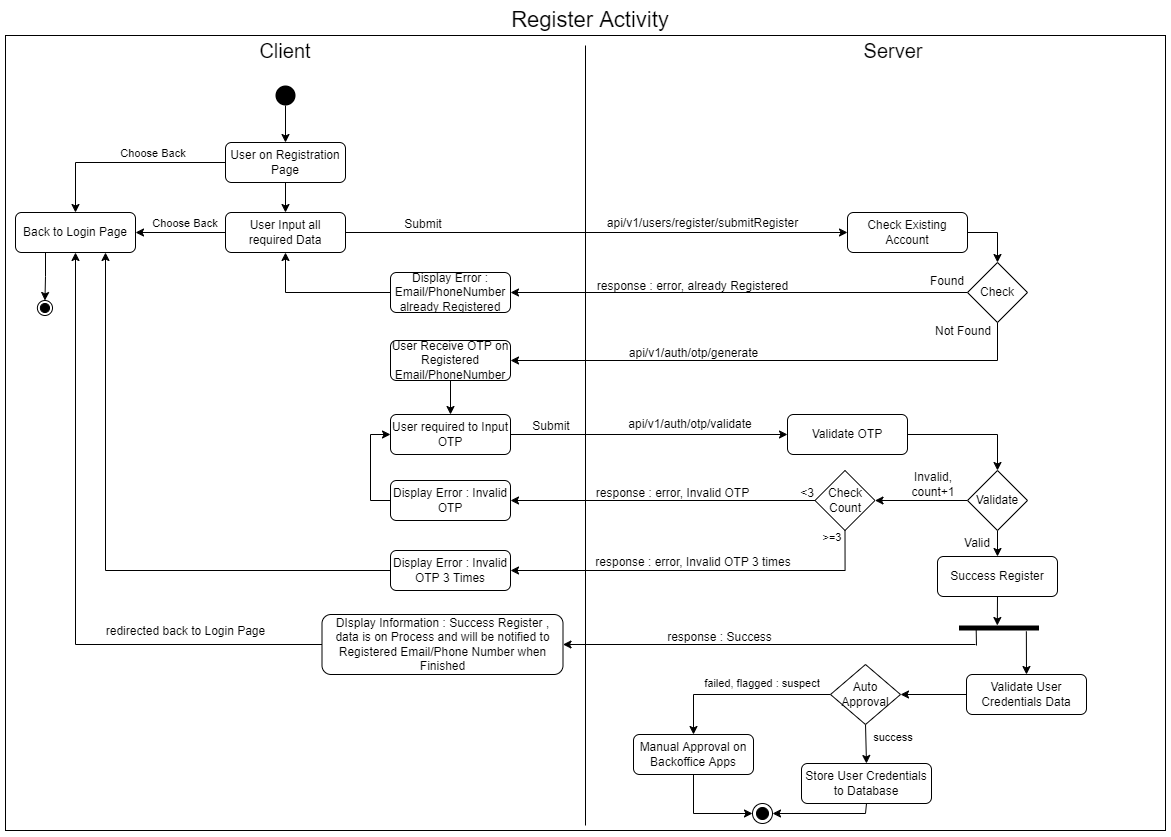

The diagram above was exported from draw.io. Its source (the exported page's mxGraphModel, read from the mxfile embedded in the PNG):
<mxGraphModel dx="1117" dy="576" grid="1" gridSize="10" guides="1" tooltips="1" connect="1" arrows="1" fold="1" page="1" pageScale="1" pageWidth="1169" pageHeight="827" math="0" shadow="0">
  <root>
    <mxCell id="0" />
    <mxCell id="1" parent="0" />
    <mxCell id="6CVBXpvwVUnIvhI8GGSE-105" value="" style="rounded=0;whiteSpace=wrap;html=1;fontSize=20;" vertex="1" parent="1">
      <mxGeometry y="30" width="1160" height="795" as="geometry" />
    </mxCell>
    <mxCell id="6CVBXpvwVUnIvhI8GGSE-1" value="Register Activity" style="text;html=1;strokeColor=none;fillColor=none;align=center;verticalAlign=middle;whiteSpace=wrap;rounded=0;fontSize=22;" vertex="1" parent="1">
      <mxGeometry x="505" width="160" height="30" as="geometry" />
    </mxCell>
    <mxCell id="6CVBXpvwVUnIvhI8GGSE-5" style="edgeStyle=orthogonalEdgeStyle;rounded=0;orthogonalLoop=1;jettySize=auto;html=1;exitX=0.5;exitY=1;exitDx=0;exitDy=0;entryX=0.5;entryY=0;entryDx=0;entryDy=0;fontSize=12;" edge="1" parent="1" source="6CVBXpvwVUnIvhI8GGSE-2" target="6CVBXpvwVUnIvhI8GGSE-4">
      <mxGeometry relative="1" as="geometry" />
    </mxCell>
    <mxCell id="6CVBXpvwVUnIvhI8GGSE-2" value="" style="ellipse;fillColor=#000000;strokeColor=none;fontSize=22;" vertex="1" parent="1">
      <mxGeometry x="270" y="80" width="20" height="20" as="geometry" />
    </mxCell>
    <mxCell id="6CVBXpvwVUnIvhI8GGSE-3" value="" style="endArrow=none;html=1;rounded=0;fontSize=22;" edge="1" parent="1">
      <mxGeometry width="50" height="50" relative="1" as="geometry">
        <mxPoint x="580" y="820" as="sourcePoint" />
        <mxPoint x="580" y="40" as="targetPoint" />
      </mxGeometry>
    </mxCell>
    <mxCell id="6CVBXpvwVUnIvhI8GGSE-7" style="edgeStyle=orthogonalEdgeStyle;rounded=0;orthogonalLoop=1;jettySize=auto;html=1;exitX=0.5;exitY=1;exitDx=0;exitDy=0;entryX=0.5;entryY=0;entryDx=0;entryDy=0;fontSize=12;" edge="1" parent="1" source="6CVBXpvwVUnIvhI8GGSE-4" target="6CVBXpvwVUnIvhI8GGSE-6">
      <mxGeometry relative="1" as="geometry" />
    </mxCell>
    <mxCell id="6CVBXpvwVUnIvhI8GGSE-64" style="edgeStyle=orthogonalEdgeStyle;rounded=0;orthogonalLoop=1;jettySize=auto;html=1;exitX=0;exitY=0.5;exitDx=0;exitDy=0;entryX=0.5;entryY=0;entryDx=0;entryDy=0;fontSize=11;" edge="1" parent="1" source="6CVBXpvwVUnIvhI8GGSE-4" target="6CVBXpvwVUnIvhI8GGSE-19">
      <mxGeometry relative="1" as="geometry" />
    </mxCell>
    <mxCell id="6CVBXpvwVUnIvhI8GGSE-4" value="User on Registration Page" style="rounded=1;whiteSpace=wrap;html=1;fontSize=12;" vertex="1" parent="1">
      <mxGeometry x="220" y="137" width="120" height="40" as="geometry" />
    </mxCell>
    <mxCell id="6CVBXpvwVUnIvhI8GGSE-9" style="edgeStyle=orthogonalEdgeStyle;rounded=0;orthogonalLoop=1;jettySize=auto;html=1;exitX=1;exitY=0.5;exitDx=0;exitDy=0;entryX=0;entryY=0.5;entryDx=0;entryDy=0;fontSize=12;" edge="1" parent="1" source="6CVBXpvwVUnIvhI8GGSE-6" target="6CVBXpvwVUnIvhI8GGSE-8">
      <mxGeometry relative="1" as="geometry" />
    </mxCell>
    <mxCell id="6CVBXpvwVUnIvhI8GGSE-56" style="edgeStyle=orthogonalEdgeStyle;rounded=0;orthogonalLoop=1;jettySize=auto;html=1;exitX=0;exitY=0.5;exitDx=0;exitDy=0;entryX=1;entryY=0.5;entryDx=0;entryDy=0;fontSize=12;" edge="1" parent="1" source="6CVBXpvwVUnIvhI8GGSE-6" target="6CVBXpvwVUnIvhI8GGSE-19">
      <mxGeometry relative="1" as="geometry" />
    </mxCell>
    <mxCell id="6CVBXpvwVUnIvhI8GGSE-6" value="User Input all required Data" style="rounded=1;whiteSpace=wrap;html=1;fontSize=12;" vertex="1" parent="1">
      <mxGeometry x="220" y="207" width="120" height="40" as="geometry" />
    </mxCell>
    <mxCell id="6CVBXpvwVUnIvhI8GGSE-12" style="edgeStyle=orthogonalEdgeStyle;rounded=0;orthogonalLoop=1;jettySize=auto;html=1;exitX=1;exitY=0.5;exitDx=0;exitDy=0;entryX=0.5;entryY=0;entryDx=0;entryDy=0;fontSize=12;" edge="1" parent="1" source="6CVBXpvwVUnIvhI8GGSE-8" target="6CVBXpvwVUnIvhI8GGSE-11">
      <mxGeometry relative="1" as="geometry">
        <mxPoint x="922" y="227" as="sourcePoint" />
      </mxGeometry>
    </mxCell>
    <mxCell id="6CVBXpvwVUnIvhI8GGSE-8" value="Check Existing Account" style="rounded=1;whiteSpace=wrap;html=1;fontSize=12;" vertex="1" parent="1">
      <mxGeometry x="842" y="207" width="120" height="40" as="geometry" />
    </mxCell>
    <mxCell id="6CVBXpvwVUnIvhI8GGSE-10" value="Submit" style="text;html=1;strokeColor=none;fillColor=none;align=center;verticalAlign=middle;whiteSpace=wrap;rounded=0;fontSize=12;" vertex="1" parent="1">
      <mxGeometry x="388" y="204" width="60" height="30" as="geometry" />
    </mxCell>
    <mxCell id="6CVBXpvwVUnIvhI8GGSE-14" style="edgeStyle=orthogonalEdgeStyle;rounded=0;orthogonalLoop=1;jettySize=auto;html=1;exitX=0;exitY=0.5;exitDx=0;exitDy=0;entryX=1;entryY=0.5;entryDx=0;entryDy=0;fontSize=12;" edge="1" parent="1" source="6CVBXpvwVUnIvhI8GGSE-11" target="6CVBXpvwVUnIvhI8GGSE-13">
      <mxGeometry relative="1" as="geometry" />
    </mxCell>
    <mxCell id="6CVBXpvwVUnIvhI8GGSE-101" style="edgeStyle=orthogonalEdgeStyle;rounded=0;orthogonalLoop=1;jettySize=auto;html=1;exitX=0.5;exitY=1;exitDx=0;exitDy=0;entryX=1;entryY=0.5;entryDx=0;entryDy=0;fontSize=11;" edge="1" parent="1" source="6CVBXpvwVUnIvhI8GGSE-11" target="6CVBXpvwVUnIvhI8GGSE-28">
      <mxGeometry relative="1" as="geometry" />
    </mxCell>
    <mxCell id="6CVBXpvwVUnIvhI8GGSE-11" value="Check" style="rhombus;whiteSpace=wrap;html=1;fontSize=12;" vertex="1" parent="1">
      <mxGeometry x="962" y="257" width="60" height="60" as="geometry" />
    </mxCell>
    <mxCell id="6CVBXpvwVUnIvhI8GGSE-17" style="edgeStyle=orthogonalEdgeStyle;rounded=0;orthogonalLoop=1;jettySize=auto;html=1;exitX=0;exitY=0.5;exitDx=0;exitDy=0;entryX=0.5;entryY=1;entryDx=0;entryDy=0;fontSize=12;" edge="1" parent="1" source="6CVBXpvwVUnIvhI8GGSE-13" target="6CVBXpvwVUnIvhI8GGSE-6">
      <mxGeometry relative="1" as="geometry" />
    </mxCell>
    <mxCell id="6CVBXpvwVUnIvhI8GGSE-13" value="Display Error : Email/PhoneNumber already Registered" style="rounded=1;whiteSpace=wrap;html=1;fontSize=12;" vertex="1" parent="1">
      <mxGeometry x="385" y="267" width="120" height="40" as="geometry" />
    </mxCell>
    <mxCell id="6CVBXpvwVUnIvhI8GGSE-15" value="Found" style="text;html=1;strokeColor=none;fillColor=none;align=center;verticalAlign=middle;whiteSpace=wrap;rounded=0;fontSize=12;" vertex="1" parent="1">
      <mxGeometry x="912" y="261" width="60" height="30" as="geometry" />
    </mxCell>
    <mxCell id="6CVBXpvwVUnIvhI8GGSE-16" value="response : error, already Registered" style="text;html=1;strokeColor=none;fillColor=none;align=center;verticalAlign=middle;whiteSpace=wrap;rounded=0;fontSize=12;" vertex="1" parent="1">
      <mxGeometry x="590" y="270" width="195" height="21" as="geometry" />
    </mxCell>
    <mxCell id="6CVBXpvwVUnIvhI8GGSE-22" style="edgeStyle=orthogonalEdgeStyle;rounded=0;orthogonalLoop=1;jettySize=auto;html=1;exitX=0.25;exitY=1;exitDx=0;exitDy=0;fontSize=12;" edge="1" parent="1" source="6CVBXpvwVUnIvhI8GGSE-19" target="6CVBXpvwVUnIvhI8GGSE-23">
      <mxGeometry relative="1" as="geometry">
        <mxPoint x="39.888888888888914" y="310" as="targetPoint" />
      </mxGeometry>
    </mxCell>
    <mxCell id="6CVBXpvwVUnIvhI8GGSE-19" value="Back to Login Page" style="rounded=1;whiteSpace=wrap;html=1;fontSize=12;" vertex="1" parent="1">
      <mxGeometry x="10" y="207" width="120" height="40" as="geometry" />
    </mxCell>
    <mxCell id="6CVBXpvwVUnIvhI8GGSE-23" value="" style="ellipse;html=1;shape=endState;fillColor=strokeColor;fontSize=12;" vertex="1" parent="1">
      <mxGeometry x="31.89" y="295" width="15.11" height="15" as="geometry" />
    </mxCell>
    <mxCell id="6CVBXpvwVUnIvhI8GGSE-48" style="edgeStyle=orthogonalEdgeStyle;rounded=0;orthogonalLoop=1;jettySize=auto;html=1;exitX=1;exitY=0.5;exitDx=0;exitDy=0;entryX=0;entryY=0.5;entryDx=0;entryDy=0;fontSize=12;" edge="1" parent="1" source="6CVBXpvwVUnIvhI8GGSE-24" target="6CVBXpvwVUnIvhI8GGSE-30">
      <mxGeometry relative="1" as="geometry" />
    </mxCell>
    <mxCell id="6CVBXpvwVUnIvhI8GGSE-24" value="User required to Input OTP" style="rounded=1;whiteSpace=wrap;html=1;fontSize=12;" vertex="1" parent="1">
      <mxGeometry x="385" y="409" width="120" height="40" as="geometry" />
    </mxCell>
    <mxCell id="6CVBXpvwVUnIvhI8GGSE-26" value="Not Found" style="text;html=1;strokeColor=none;fillColor=none;align=center;verticalAlign=middle;whiteSpace=wrap;rounded=0;fontSize=12;" vertex="1" parent="1">
      <mxGeometry x="928" y="311" width="60" height="30" as="geometry" />
    </mxCell>
    <mxCell id="6CVBXpvwVUnIvhI8GGSE-27" value="api/v1/auth/otp/generate" style="text;html=1;strokeColor=none;fillColor=none;align=center;verticalAlign=middle;whiteSpace=wrap;rounded=0;fontSize=12;" vertex="1" parent="1">
      <mxGeometry x="616.75" y="333" width="142.5" height="30" as="geometry" />
    </mxCell>
    <mxCell id="6CVBXpvwVUnIvhI8GGSE-45" style="edgeStyle=orthogonalEdgeStyle;rounded=0;orthogonalLoop=1;jettySize=auto;html=1;exitX=0.5;exitY=1;exitDx=0;exitDy=0;entryX=0.5;entryY=0;entryDx=0;entryDy=0;fontSize=12;" edge="1" parent="1" source="6CVBXpvwVUnIvhI8GGSE-28" target="6CVBXpvwVUnIvhI8GGSE-24">
      <mxGeometry relative="1" as="geometry" />
    </mxCell>
    <mxCell id="6CVBXpvwVUnIvhI8GGSE-28" value="User Receive OTP on Registered Email/PhoneNumber" style="rounded=1;whiteSpace=wrap;html=1;fontSize=12;" vertex="1" parent="1">
      <mxGeometry x="385" y="335" width="120" height="40" as="geometry" />
    </mxCell>
    <mxCell id="6CVBXpvwVUnIvhI8GGSE-37" style="edgeStyle=orthogonalEdgeStyle;rounded=0;orthogonalLoop=1;jettySize=auto;html=1;exitX=1;exitY=0.5;exitDx=0;exitDy=0;entryX=0.5;entryY=0;entryDx=0;entryDy=0;fontSize=12;" edge="1" parent="1" source="6CVBXpvwVUnIvhI8GGSE-30" target="6CVBXpvwVUnIvhI8GGSE-34">
      <mxGeometry relative="1" as="geometry" />
    </mxCell>
    <mxCell id="6CVBXpvwVUnIvhI8GGSE-30" value="Validate OTP" style="rounded=1;whiteSpace=wrap;html=1;fontSize=12;" vertex="1" parent="1">
      <mxGeometry x="782" y="409" width="120" height="40" as="geometry" />
    </mxCell>
    <mxCell id="6CVBXpvwVUnIvhI8GGSE-32" value="Submit" style="text;html=1;strokeColor=none;fillColor=none;align=center;verticalAlign=middle;whiteSpace=wrap;rounded=0;fontSize=12;" vertex="1" parent="1">
      <mxGeometry x="516" y="406" width="60" height="30" as="geometry" />
    </mxCell>
    <mxCell id="6CVBXpvwVUnIvhI8GGSE-39" style="edgeStyle=orthogonalEdgeStyle;rounded=0;orthogonalLoop=1;jettySize=auto;html=1;exitX=0;exitY=0.5;exitDx=0;exitDy=0;entryX=1;entryY=0.5;entryDx=0;entryDy=0;fontSize=12;" edge="1" parent="1" source="6CVBXpvwVUnIvhI8GGSE-34" target="6CVBXpvwVUnIvhI8GGSE-38">
      <mxGeometry relative="1" as="geometry">
        <mxPoint x="952" y="495" as="sourcePoint" />
      </mxGeometry>
    </mxCell>
    <mxCell id="6CVBXpvwVUnIvhI8GGSE-73" style="edgeStyle=orthogonalEdgeStyle;rounded=0;orthogonalLoop=1;jettySize=auto;html=1;exitX=0.5;exitY=1;exitDx=0;exitDy=0;entryX=0.5;entryY=0;entryDx=0;entryDy=0;fontSize=11;" edge="1" parent="1" source="6CVBXpvwVUnIvhI8GGSE-34" target="6CVBXpvwVUnIvhI8GGSE-68">
      <mxGeometry relative="1" as="geometry">
        <mxPoint x="991.76" y="561.8149999999999" as="targetPoint" />
      </mxGeometry>
    </mxCell>
    <mxCell id="6CVBXpvwVUnIvhI8GGSE-34" value="Validate" style="rhombus;whiteSpace=wrap;html=1;fontSize=12;" vertex="1" parent="1">
      <mxGeometry x="962" y="465" width="60" height="60" as="geometry" />
    </mxCell>
    <mxCell id="6CVBXpvwVUnIvhI8GGSE-35" value="Invalid, count+1" style="text;html=1;strokeColor=none;fillColor=none;align=center;verticalAlign=middle;whiteSpace=wrap;rounded=0;fontSize=12;" vertex="1" parent="1">
      <mxGeometry x="894" y="464" width="68" height="30" as="geometry" />
    </mxCell>
    <mxCell id="6CVBXpvwVUnIvhI8GGSE-36" value="Valid" style="text;html=1;strokeColor=none;fillColor=none;align=center;verticalAlign=middle;whiteSpace=wrap;rounded=0;fontSize=12;" vertex="1" parent="1">
      <mxGeometry x="941.5" y="523" width="60" height="30" as="geometry" />
    </mxCell>
    <mxCell id="6CVBXpvwVUnIvhI8GGSE-42" style="edgeStyle=orthogonalEdgeStyle;rounded=0;orthogonalLoop=1;jettySize=auto;html=1;exitX=0;exitY=0.5;exitDx=0;exitDy=0;entryX=1;entryY=0.5;entryDx=0;entryDy=0;fontSize=12;" edge="1" parent="1" source="6CVBXpvwVUnIvhI8GGSE-38" target="6CVBXpvwVUnIvhI8GGSE-41">
      <mxGeometry relative="1" as="geometry" />
    </mxCell>
    <mxCell id="6CVBXpvwVUnIvhI8GGSE-60" style="edgeStyle=orthogonalEdgeStyle;rounded=0;orthogonalLoop=1;jettySize=auto;html=1;exitX=0.5;exitY=1;exitDx=0;exitDy=0;entryX=1;entryY=0.5;entryDx=0;entryDy=0;fontSize=11;" edge="1" parent="1" source="6CVBXpvwVUnIvhI8GGSE-38" target="6CVBXpvwVUnIvhI8GGSE-58">
      <mxGeometry relative="1" as="geometry" />
    </mxCell>
    <mxCell id="6CVBXpvwVUnIvhI8GGSE-38" value="Check Count" style="rhombus;whiteSpace=wrap;html=1;fontSize=12;" vertex="1" parent="1">
      <mxGeometry x="809.5" y="465" width="60" height="60" as="geometry" />
    </mxCell>
    <mxCell id="6CVBXpvwVUnIvhI8GGSE-44" style="edgeStyle=orthogonalEdgeStyle;rounded=0;orthogonalLoop=1;jettySize=auto;html=1;exitX=0;exitY=0.5;exitDx=0;exitDy=0;entryX=0;entryY=0.5;entryDx=0;entryDy=0;fontSize=12;" edge="1" parent="1" source="6CVBXpvwVUnIvhI8GGSE-41" target="6CVBXpvwVUnIvhI8GGSE-24">
      <mxGeometry relative="1" as="geometry" />
    </mxCell>
    <mxCell id="6CVBXpvwVUnIvhI8GGSE-41" value="Display Error : Invalid OTP" style="rounded=1;whiteSpace=wrap;html=1;fontSize=12;" vertex="1" parent="1">
      <mxGeometry x="385" y="475" width="120" height="40" as="geometry" />
    </mxCell>
    <mxCell id="6CVBXpvwVUnIvhI8GGSE-50" value="response : error, Invalid OTP" style="text;html=1;strokeColor=none;fillColor=none;align=center;verticalAlign=middle;whiteSpace=wrap;rounded=0;fontSize=12;" vertex="1" parent="1">
      <mxGeometry x="585" y="482" width="165" height="11" as="geometry" />
    </mxCell>
    <mxCell id="6CVBXpvwVUnIvhI8GGSE-51" value="&amp;lt;3" style="text;html=1;strokeColor=none;fillColor=none;align=center;verticalAlign=middle;whiteSpace=wrap;rounded=0;fontSize=12;" vertex="1" parent="1">
      <mxGeometry x="772" y="472.5" width="60" height="30" as="geometry" />
    </mxCell>
    <mxCell id="6CVBXpvwVUnIvhI8GGSE-52" value="api/v1/auth/otp/validate" style="text;html=1;strokeColor=none;fillColor=none;align=center;verticalAlign=middle;whiteSpace=wrap;rounded=0;fontSize=12;" vertex="1" parent="1">
      <mxGeometry x="620" y="409" width="130" height="20" as="geometry" />
    </mxCell>
    <mxCell id="6CVBXpvwVUnIvhI8GGSE-53" value="api/v1/users/register/submitRegister" style="text;html=1;strokeColor=none;fillColor=none;align=center;verticalAlign=middle;whiteSpace=wrap;rounded=0;fontSize=12;" vertex="1" parent="1">
      <mxGeometry x="615" y="203" width="165" height="30" as="geometry" />
    </mxCell>
    <mxCell id="6CVBXpvwVUnIvhI8GGSE-57" value="Choose Back" style="text;html=1;strokeColor=none;fillColor=none;align=center;verticalAlign=middle;whiteSpace=wrap;rounded=0;fontSize=11;" vertex="1" parent="1">
      <mxGeometry x="140" y="203" width="80" height="30" as="geometry" />
    </mxCell>
    <mxCell id="6CVBXpvwVUnIvhI8GGSE-63" style="edgeStyle=orthogonalEdgeStyle;rounded=0;orthogonalLoop=1;jettySize=auto;html=1;exitX=0;exitY=0.5;exitDx=0;exitDy=0;entryX=0.75;entryY=1;entryDx=0;entryDy=0;fontSize=11;" edge="1" parent="1" source="6CVBXpvwVUnIvhI8GGSE-58" target="6CVBXpvwVUnIvhI8GGSE-19">
      <mxGeometry relative="1" as="geometry" />
    </mxCell>
    <mxCell id="6CVBXpvwVUnIvhI8GGSE-58" value="Display Error : Invalid OTP 3 Times" style="rounded=1;whiteSpace=wrap;html=1;fontSize=12;" vertex="1" parent="1">
      <mxGeometry x="385" y="545" width="120" height="40" as="geometry" />
    </mxCell>
    <mxCell id="6CVBXpvwVUnIvhI8GGSE-61" value="response : error, Invalid OTP 3 times" style="text;html=1;strokeColor=none;fillColor=none;align=center;verticalAlign=middle;whiteSpace=wrap;rounded=0;fontSize=12;" vertex="1" parent="1">
      <mxGeometry x="588" y="551" width="200" height="11" as="geometry" />
    </mxCell>
    <mxCell id="6CVBXpvwVUnIvhI8GGSE-62" value="&amp;gt;=3" style="text;html=1;strokeColor=none;fillColor=none;align=center;verticalAlign=middle;whiteSpace=wrap;rounded=0;fontSize=11;" vertex="1" parent="1">
      <mxGeometry x="797" y="517" width="60" height="30" as="geometry" />
    </mxCell>
    <mxCell id="6CVBXpvwVUnIvhI8GGSE-65" value="Choose Back" style="text;html=1;strokeColor=none;fillColor=none;align=center;verticalAlign=middle;whiteSpace=wrap;rounded=0;fontSize=11;" vertex="1" parent="1">
      <mxGeometry x="108" y="133" width="80" height="30" as="geometry" />
    </mxCell>
    <mxCell id="6CVBXpvwVUnIvhI8GGSE-109" style="edgeStyle=orthogonalEdgeStyle;rounded=0;orthogonalLoop=1;jettySize=auto;html=1;exitX=0.5;exitY=1;exitDx=0;exitDy=0;entryX=0;entryY=0.521;entryDx=0;entryDy=0;entryPerimeter=0;fontSize=20;" edge="1" parent="1" source="6CVBXpvwVUnIvhI8GGSE-68" target="6CVBXpvwVUnIvhI8GGSE-81">
      <mxGeometry relative="1" as="geometry" />
    </mxCell>
    <mxCell id="6CVBXpvwVUnIvhI8GGSE-68" value="Success Register" style="rounded=1;whiteSpace=wrap;html=1;fontSize=12;" vertex="1" parent="1">
      <mxGeometry x="932" y="551" width="120" height="40" as="geometry" />
    </mxCell>
    <mxCell id="6CVBXpvwVUnIvhI8GGSE-78" style="edgeStyle=orthogonalEdgeStyle;rounded=0;orthogonalLoop=1;jettySize=auto;html=1;exitX=0;exitY=0.5;exitDx=0;exitDy=0;entryX=0.5;entryY=1;entryDx=0;entryDy=0;fontSize=11;" edge="1" parent="1" source="6CVBXpvwVUnIvhI8GGSE-74" target="6CVBXpvwVUnIvhI8GGSE-19">
      <mxGeometry relative="1" as="geometry" />
    </mxCell>
    <mxCell id="6CVBXpvwVUnIvhI8GGSE-74" value="DIsplay Information : Success Register , data is on Process and will be notified to Registered Email/Phone Number when Finished" style="rounded=1;whiteSpace=wrap;html=1;fontSize=12;" vertex="1" parent="1">
      <mxGeometry x="316.5" y="609" width="241" height="60" as="geometry" />
    </mxCell>
    <mxCell id="6CVBXpvwVUnIvhI8GGSE-77" value="response : Success" style="text;html=1;strokeColor=none;fillColor=none;align=center;verticalAlign=middle;whiteSpace=wrap;rounded=0;fontSize=12;" vertex="1" parent="1">
      <mxGeometry x="632" y="626" width="165" height="11" as="geometry" />
    </mxCell>
    <mxCell id="6CVBXpvwVUnIvhI8GGSE-79" value="redirected back to Login Page" style="text;html=1;strokeColor=none;fillColor=none;align=center;verticalAlign=middle;whiteSpace=wrap;rounded=0;fontSize=12;" vertex="1" parent="1">
      <mxGeometry x="97.5" y="620" width="165" height="11" as="geometry" />
    </mxCell>
    <mxCell id="6CVBXpvwVUnIvhI8GGSE-81" value="" style="html=1;points=[];perimeter=orthogonalPerimeter;fillColor=#000000;strokeColor=none;fontSize=11;rotation=90;" vertex="1" parent="1">
      <mxGeometry x="991" y="582.5" width="5" height="80" as="geometry" />
    </mxCell>
    <mxCell id="6CVBXpvwVUnIvhI8GGSE-83" value="" style="endArrow=none;html=1;rounded=0;fontSize=11;entryX=0.914;entryY=0.785;entryDx=0;entryDy=0;entryPerimeter=0;" edge="1" parent="1" target="6CVBXpvwVUnIvhI8GGSE-81">
      <mxGeometry width="50" height="50" relative="1" as="geometry">
        <mxPoint x="971" y="640" as="sourcePoint" />
        <mxPoint x="970" y="630" as="targetPoint" />
      </mxGeometry>
    </mxCell>
    <mxCell id="6CVBXpvwVUnIvhI8GGSE-85" value="" style="endArrow=classic;html=1;rounded=0;fontSize=11;entryX=1;entryY=0.5;entryDx=0;entryDy=0;" edge="1" parent="1" target="6CVBXpvwVUnIvhI8GGSE-74">
      <mxGeometry width="50" height="50" relative="1" as="geometry">
        <mxPoint x="970" y="639" as="sourcePoint" />
        <mxPoint x="565.5" y="642" as="targetPoint" />
      </mxGeometry>
    </mxCell>
    <mxCell id="6CVBXpvwVUnIvhI8GGSE-92" style="edgeStyle=orthogonalEdgeStyle;rounded=0;orthogonalLoop=1;jettySize=auto;html=1;exitX=0;exitY=0.5;exitDx=0;exitDy=0;entryX=0.5;entryY=0;entryDx=0;entryDy=0;fontSize=11;" edge="1" parent="1" source="6CVBXpvwVUnIvhI8GGSE-86" target="6CVBXpvwVUnIvhI8GGSE-90">
      <mxGeometry relative="1" as="geometry" />
    </mxCell>
    <mxCell id="6CVBXpvwVUnIvhI8GGSE-96" style="edgeStyle=orthogonalEdgeStyle;rounded=0;orthogonalLoop=1;jettySize=auto;html=1;exitX=0.5;exitY=1;exitDx=0;exitDy=0;entryX=0.5;entryY=0;entryDx=0;entryDy=0;fontSize=11;" edge="1" parent="1" source="6CVBXpvwVUnIvhI8GGSE-86" target="6CVBXpvwVUnIvhI8GGSE-95">
      <mxGeometry relative="1" as="geometry" />
    </mxCell>
    <mxCell id="6CVBXpvwVUnIvhI8GGSE-86" value="Auto Approval" style="rhombus;whiteSpace=wrap;html=1;fontSize=12;" vertex="1" parent="1">
      <mxGeometry x="825" y="659" width="70" height="60" as="geometry" />
    </mxCell>
    <mxCell id="6CVBXpvwVUnIvhI8GGSE-89" style="edgeStyle=orthogonalEdgeStyle;rounded=0;orthogonalLoop=1;jettySize=auto;html=1;exitX=0;exitY=0.5;exitDx=0;exitDy=0;entryX=1;entryY=0.5;entryDx=0;entryDy=0;fontSize=11;" edge="1" parent="1" source="6CVBXpvwVUnIvhI8GGSE-87" target="6CVBXpvwVUnIvhI8GGSE-86">
      <mxGeometry relative="1" as="geometry" />
    </mxCell>
    <mxCell id="6CVBXpvwVUnIvhI8GGSE-87" value="Validate User Credentials Data" style="rounded=1;whiteSpace=wrap;html=1;fontSize=12;" vertex="1" parent="1">
      <mxGeometry x="961" y="669" width="120" height="40" as="geometry" />
    </mxCell>
    <mxCell id="6CVBXpvwVUnIvhI8GGSE-88" value="" style="endArrow=classic;html=1;rounded=0;fontSize=11;entryX=0.5;entryY=0;entryDx=0;entryDy=0;exitX=1.173;exitY=0.158;exitDx=0;exitDy=0;exitPerimeter=0;" edge="1" parent="1" source="6CVBXpvwVUnIvhI8GGSE-81" target="6CVBXpvwVUnIvhI8GGSE-87">
      <mxGeometry width="50" height="50" relative="1" as="geometry">
        <mxPoint x="830" y="670" as="sourcePoint" />
        <mxPoint x="880" y="620" as="targetPoint" />
      </mxGeometry>
    </mxCell>
    <mxCell id="6CVBXpvwVUnIvhI8GGSE-100" style="edgeStyle=orthogonalEdgeStyle;rounded=0;orthogonalLoop=1;jettySize=auto;html=1;exitX=0.5;exitY=1;exitDx=0;exitDy=0;entryX=0;entryY=0.5;entryDx=0;entryDy=0;fontSize=11;" edge="1" parent="1" source="6CVBXpvwVUnIvhI8GGSE-90" target="6CVBXpvwVUnIvhI8GGSE-98">
      <mxGeometry relative="1" as="geometry" />
    </mxCell>
    <mxCell id="6CVBXpvwVUnIvhI8GGSE-90" value="Manual Approval on Backoffice Apps" style="rounded=1;whiteSpace=wrap;html=1;fontSize=12;" vertex="1" parent="1">
      <mxGeometry x="628" y="729" width="120" height="40" as="geometry" />
    </mxCell>
    <mxCell id="6CVBXpvwVUnIvhI8GGSE-94" value="failed, flagged : suspect" style="text;html=1;strokeColor=none;fillColor=none;align=center;verticalAlign=middle;whiteSpace=wrap;rounded=0;fontSize=11;" vertex="1" parent="1">
      <mxGeometry x="698" y="663" width="118" height="30" as="geometry" />
    </mxCell>
    <mxCell id="6CVBXpvwVUnIvhI8GGSE-106" style="edgeStyle=orthogonalEdgeStyle;rounded=0;orthogonalLoop=1;jettySize=auto;html=1;exitX=0.5;exitY=1;exitDx=0;exitDy=0;entryX=1;entryY=0.5;entryDx=0;entryDy=0;fontSize=20;" edge="1" parent="1" source="6CVBXpvwVUnIvhI8GGSE-95" target="6CVBXpvwVUnIvhI8GGSE-98">
      <mxGeometry relative="1" as="geometry">
        <Array as="points">
          <mxPoint x="860" y="808" />
        </Array>
      </mxGeometry>
    </mxCell>
    <mxCell id="6CVBXpvwVUnIvhI8GGSE-95" value="Store User Credentials to Database" style="rounded=1;whiteSpace=wrap;html=1;fontSize=12;" vertex="1" parent="1">
      <mxGeometry x="796" y="758" width="130" height="40" as="geometry" />
    </mxCell>
    <mxCell id="6CVBXpvwVUnIvhI8GGSE-97" value="success" style="text;html=1;strokeColor=none;fillColor=none;align=center;verticalAlign=middle;whiteSpace=wrap;rounded=0;fontSize=11;" vertex="1" parent="1">
      <mxGeometry x="865" y="730" width="46" height="4" as="geometry" />
    </mxCell>
    <mxCell id="6CVBXpvwVUnIvhI8GGSE-98" value="" style="ellipse;html=1;shape=endState;fillColor=strokeColor;fontSize=11;" vertex="1" parent="1">
      <mxGeometry x="747" y="798" width="20" height="20" as="geometry" />
    </mxCell>
    <mxCell id="6CVBXpvwVUnIvhI8GGSE-103" value="Client" style="text;html=1;strokeColor=none;fillColor=none;align=center;verticalAlign=middle;whiteSpace=wrap;rounded=0;fontSize=20;" vertex="1" parent="1">
      <mxGeometry x="250" y="30" width="60" height="30" as="geometry" />
    </mxCell>
    <mxCell id="6CVBXpvwVUnIvhI8GGSE-104" value="Server" style="text;html=1;strokeColor=none;fillColor=none;align=center;verticalAlign=middle;whiteSpace=wrap;rounded=0;fontSize=20;" vertex="1" parent="1">
      <mxGeometry x="858" y="30" width="60" height="30" as="geometry" />
    </mxCell>
  </root>
</mxGraphModel>